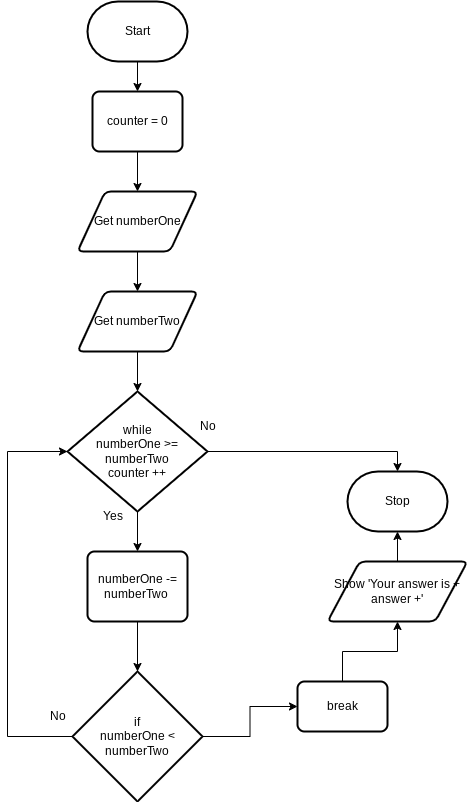

The diagram above was exported from draw.io. Its source (the exported page's mxGraphModel, read from the mxfile embedded in the PNG):
<mxGraphModel dx="662" dy="346" grid="1" gridSize="10" guides="1" tooltips="1" connect="1" arrows="1" fold="1" page="1" pageScale="1" pageWidth="850" pageHeight="1100" math="0" shadow="0">
  <root>
    <mxCell id="0" />
    <mxCell id="1" parent="0" />
    <mxCell id="5" value="" style="edgeStyle=none;html=1;" parent="1" source="2" target="4" edge="1">
      <mxGeometry relative="1" as="geometry" />
    </mxCell>
    <mxCell id="2" value="Start" style="strokeWidth=2;html=1;shape=mxgraph.flowchart.terminator;whiteSpace=wrap;" parent="1" vertex="1">
      <mxGeometry x="230" y="310" width="100" height="60" as="geometry" />
    </mxCell>
    <mxCell id="3" value="Stop" style="strokeWidth=2;html=1;shape=mxgraph.flowchart.terminator;whiteSpace=wrap;" parent="1" vertex="1">
      <mxGeometry x="490" y="780" width="100" height="60" as="geometry" />
    </mxCell>
    <mxCell id="8" value="" style="edgeStyle=none;html=1;" parent="1" source="4" target="7" edge="1">
      <mxGeometry relative="1" as="geometry" />
    </mxCell>
    <mxCell id="4" value="counter = 0" style="rounded=1;whiteSpace=wrap;html=1;absoluteArcSize=1;arcSize=14;strokeWidth=2;" parent="1" vertex="1">
      <mxGeometry x="235" y="400" width="90" height="60" as="geometry" />
    </mxCell>
    <mxCell id="10" value="" style="edgeStyle=none;html=1;" parent="1" source="7" target="9" edge="1">
      <mxGeometry relative="1" as="geometry" />
    </mxCell>
    <mxCell id="7" value="Get numberOne" style="shape=parallelogram;html=1;strokeWidth=2;perimeter=parallelogramPerimeter;whiteSpace=wrap;rounded=1;arcSize=12;size=0.23;" parent="1" vertex="1">
      <mxGeometry x="220" y="500" width="120" height="60" as="geometry" />
    </mxCell>
    <mxCell id="15" value="" style="edgeStyle=none;html=1;" parent="1" source="9" target="11" edge="1">
      <mxGeometry relative="1" as="geometry" />
    </mxCell>
    <mxCell id="9" value="Get numberTwo" style="shape=parallelogram;html=1;strokeWidth=2;perimeter=parallelogramPerimeter;whiteSpace=wrap;rounded=1;arcSize=12;size=0.23;" parent="1" vertex="1">
      <mxGeometry x="220" y="600" width="120" height="60" as="geometry" />
    </mxCell>
    <mxCell id="17" value="" style="edgeStyle=none;html=1;" parent="1" source="11" target="16" edge="1">
      <mxGeometry relative="1" as="geometry" />
    </mxCell>
    <mxCell id="29" value="" style="edgeStyle=orthogonalEdgeStyle;html=1;rounded=0;entryX=0.5;entryY=0;entryDx=0;entryDy=0;entryPerimeter=0;" parent="1" source="11" target="3" edge="1">
      <mxGeometry relative="1" as="geometry">
        <mxPoint x="500" y="760" as="targetPoint" />
      </mxGeometry>
    </mxCell>
    <mxCell id="11" value="while&lt;div&gt;numberOne &amp;gt;= numberTwo&lt;/div&gt;&lt;div&gt;counter ++&lt;/div&gt;" style="strokeWidth=2;html=1;shape=mxgraph.flowchart.decision;whiteSpace=wrap;" parent="1" vertex="1">
      <mxGeometry x="210" y="700" width="140" height="120" as="geometry" />
    </mxCell>
    <mxCell id="19" value="" style="edgeStyle=none;html=1;" parent="1" source="16" target="18" edge="1">
      <mxGeometry relative="1" as="geometry" />
    </mxCell>
    <mxCell id="16" value="numberOne -= numberTwo&amp;nbsp;" style="rounded=1;whiteSpace=wrap;html=1;absoluteArcSize=1;arcSize=14;strokeWidth=2;" parent="1" vertex="1">
      <mxGeometry x="230" y="860" width="100" height="70" as="geometry" />
    </mxCell>
    <mxCell id="22" value="" style="edgeStyle=orthogonalEdgeStyle;html=1;rounded=0;entryX=0;entryY=0.5;entryDx=0;entryDy=0;entryPerimeter=0;" parent="1" source="18" target="11" edge="1">
      <mxGeometry relative="1" as="geometry">
        <mxPoint x="70" y="1045.0000000000002" as="targetPoint" />
        <Array as="points">
          <mxPoint x="150" y="1045" />
          <mxPoint x="150" y="760" />
        </Array>
      </mxGeometry>
    </mxCell>
    <mxCell id="27" value="" style="edgeStyle=orthogonalEdgeStyle;html=1;rounded=0;curved=0;" parent="1" source="18" target="26" edge="1">
      <mxGeometry relative="1" as="geometry" />
    </mxCell>
    <mxCell id="18" value="if&lt;div&gt;numberOne &amp;lt; numberTwo&lt;/div&gt;" style="strokeWidth=2;html=1;shape=mxgraph.flowchart.decision;whiteSpace=wrap;" parent="1" vertex="1">
      <mxGeometry x="215" y="980" width="130" height="130" as="geometry" />
    </mxCell>
    <mxCell id="20" value="Yes" style="text;html=1;align=center;verticalAlign=middle;resizable=0;points=[];autosize=1;strokeColor=none;fillColor=none;" parent="1" vertex="1">
      <mxGeometry x="235" y="810" width="40" height="30" as="geometry" />
    </mxCell>
    <mxCell id="23" value="No" style="text;html=1;align=center;verticalAlign=middle;resizable=0;points=[];autosize=1;strokeColor=none;fillColor=none;" parent="1" vertex="1">
      <mxGeometry x="180" y="1010" width="40" height="30" as="geometry" />
    </mxCell>
    <mxCell id="32" value="" style="edgeStyle=orthogonalEdgeStyle;html=1;rounded=0;curved=0;" edge="1" parent="1" source="26" target="31">
      <mxGeometry relative="1" as="geometry" />
    </mxCell>
    <mxCell id="26" value="break" style="rounded=1;whiteSpace=wrap;html=1;absoluteArcSize=1;arcSize=14;strokeWidth=2;" parent="1" vertex="1">
      <mxGeometry x="440" y="990" width="90" height="50" as="geometry" />
    </mxCell>
    <mxCell id="30" value="No" style="text;html=1;align=center;verticalAlign=middle;resizable=0;points=[];autosize=1;strokeColor=none;fillColor=none;" parent="1" vertex="1">
      <mxGeometry x="330" y="720" width="40" height="30" as="geometry" />
    </mxCell>
    <mxCell id="33" value="" style="edgeStyle=none;html=1;" edge="1" parent="1" source="31" target="3">
      <mxGeometry relative="1" as="geometry" />
    </mxCell>
    <mxCell id="31" value="Show 'Your answer is + answer +'" style="shape=parallelogram;html=1;strokeWidth=2;perimeter=parallelogramPerimeter;whiteSpace=wrap;rounded=1;arcSize=12;size=0.23;" vertex="1" parent="1">
      <mxGeometry x="470" y="870" width="140" height="60" as="geometry" />
    </mxCell>
  </root>
</mxGraphModel>